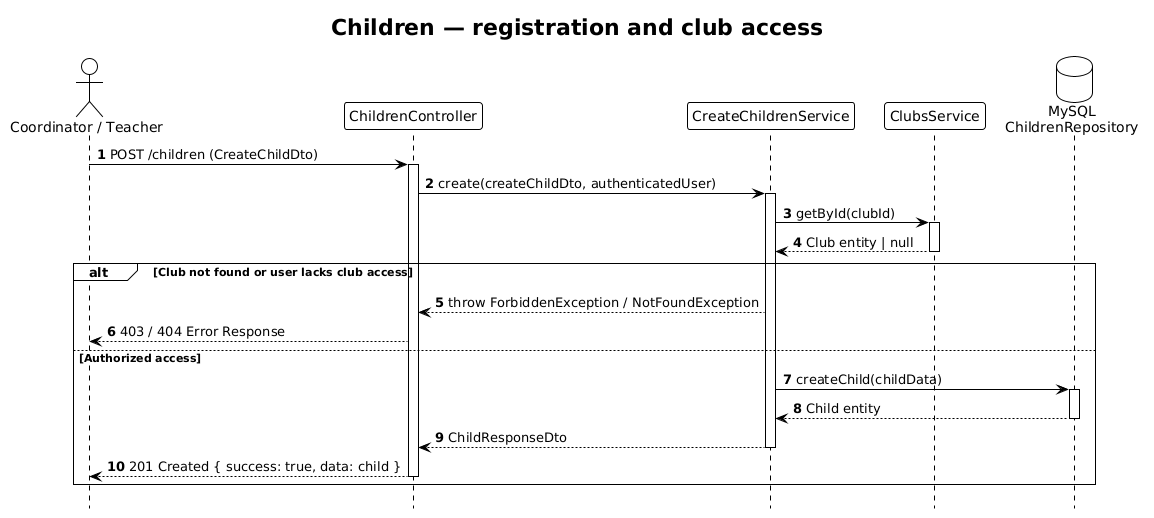

The diagram above was rendered by PlantUML. Its source (embedded in the PNG):
@startuml Children Registration Flow - Clubinho NIB API
!theme plain
hide footbox
autonumber

title Children — registration and club access

actor "Coordinator / Teacher" as actor
participant "ChildrenController" as controller
participant "CreateChildrenService" as service
participant "ClubsService" as clubs_service
database "MySQL\nChildrenRepository" as repo

actor -> controller : POST /children (CreateChildDto)
activate controller

controller -> service : create(createChildDto, authenticatedUser)
activate service

service -> clubs_service : getById(clubId)
activate clubs_service
clubs_service --> service : Club entity | null
deactivate clubs_service

alt Club not found or user lacks club access
    service --> controller : throw ForbiddenException / NotFoundException
    controller --> actor : 403 / 404 Error Response
else Authorized access
    service -> repo : createChild(childData)
    activate repo
    repo --> service : Child entity
    deactivate repo
    service --> controller : ChildResponseDto
    deactivate service
    controller --> actor : 201 Created { success: true, data: child }
    deactivate controller
end

@enduml